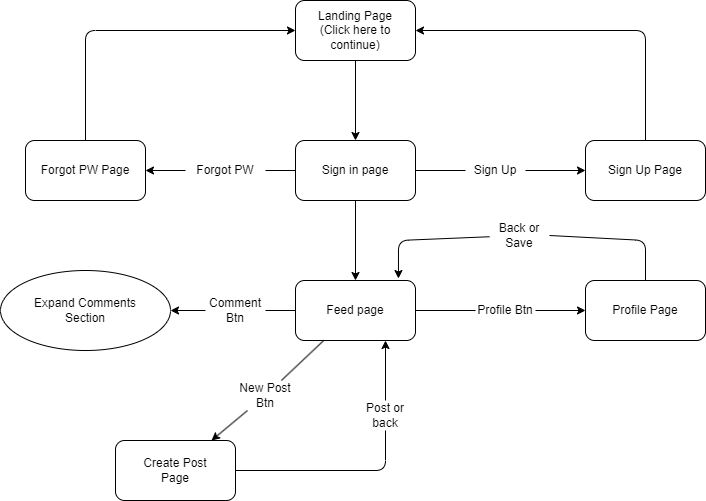

The diagram above was exported from draw.io. Its source (the exported page's mxGraphModel, read from the mxfile embedded in the PNG):
<mxGraphModel dx="1121" dy="1006" grid="1" gridSize="10" guides="1" tooltips="1" connect="1" arrows="1" fold="1" page="1" pageScale="1" pageWidth="827" pageHeight="1169" math="0" shadow="0">
  <root>
    <mxCell id="WIyWlLk6GJQsqaUBKTNV-0" />
    <mxCell id="WIyWlLk6GJQsqaUBKTNV-1" parent="WIyWlLk6GJQsqaUBKTNV-0" />
    <mxCell id="6" value="" style="edgeStyle=none;html=1;" parent="WIyWlLk6GJQsqaUBKTNV-1" source="1" target="5" edge="1">
      <mxGeometry relative="1" as="geometry" />
    </mxCell>
    <mxCell id="1" value="Landing Page&lt;br&gt;(Click here to continue)" style="rounded=1;whiteSpace=wrap;html=1;" parent="WIyWlLk6GJQsqaUBKTNV-1" vertex="1">
      <mxGeometry x="356" y="260" width="120" height="60" as="geometry" />
    </mxCell>
    <mxCell id="9" value="" style="edgeStyle=none;html=1;startArrow=none;" parent="WIyWlLk6GJQsqaUBKTNV-1" source="18" target="8" edge="1">
      <mxGeometry relative="1" as="geometry" />
    </mxCell>
    <mxCell id="12" value="" style="edgeStyle=none;html=1;startArrow=none;" parent="WIyWlLk6GJQsqaUBKTNV-1" source="16" target="11" edge="1">
      <mxGeometry relative="1" as="geometry" />
    </mxCell>
    <mxCell id="15" value="" style="edgeStyle=none;html=1;" parent="WIyWlLk6GJQsqaUBKTNV-1" source="5" target="14" edge="1">
      <mxGeometry relative="1" as="geometry" />
    </mxCell>
    <mxCell id="5" value="Sign in page" style="whiteSpace=wrap;html=1;rounded=1;" parent="WIyWlLk6GJQsqaUBKTNV-1" vertex="1">
      <mxGeometry x="356" y="400" width="120" height="60" as="geometry" />
    </mxCell>
    <mxCell id="20" style="edgeStyle=none;html=1;entryX=1;entryY=0.5;entryDx=0;entryDy=0;" parent="WIyWlLk6GJQsqaUBKTNV-1" source="8" target="1" edge="1">
      <mxGeometry relative="1" as="geometry">
        <Array as="points">
          <mxPoint x="706" y="290" />
        </Array>
      </mxGeometry>
    </mxCell>
    <mxCell id="8" value="Sign Up Page" style="whiteSpace=wrap;html=1;rounded=1;" parent="WIyWlLk6GJQsqaUBKTNV-1" vertex="1">
      <mxGeometry x="646" y="400" width="120" height="60" as="geometry" />
    </mxCell>
    <mxCell id="13" style="edgeStyle=none;html=1;entryX=0;entryY=0.5;entryDx=0;entryDy=0;" parent="WIyWlLk6GJQsqaUBKTNV-1" source="11" target="1" edge="1">
      <mxGeometry relative="1" as="geometry">
        <Array as="points">
          <mxPoint x="146" y="290" />
        </Array>
      </mxGeometry>
    </mxCell>
    <mxCell id="11" value="Forgot PW Page" style="whiteSpace=wrap;html=1;rounded=1;" parent="WIyWlLk6GJQsqaUBKTNV-1" vertex="1">
      <mxGeometry x="86" y="400" width="120" height="60" as="geometry" />
    </mxCell>
    <mxCell id="22" value="" style="edgeStyle=none;html=1;startArrow=none;" parent="WIyWlLk6GJQsqaUBKTNV-1" source="23" target="21" edge="1">
      <mxGeometry relative="1" as="geometry" />
    </mxCell>
    <mxCell id="26" value="" style="edgeStyle=none;html=1;startArrow=none;" parent="WIyWlLk6GJQsqaUBKTNV-1" source="29" target="25" edge="1">
      <mxGeometry relative="1" as="geometry" />
    </mxCell>
    <mxCell id="28" value="" style="edgeStyle=none;html=1;startArrow=none;" parent="WIyWlLk6GJQsqaUBKTNV-1" source="32" target="27" edge="1">
      <mxGeometry relative="1" as="geometry" />
    </mxCell>
    <mxCell id="14" value="Feed page" style="whiteSpace=wrap;html=1;rounded=1;" parent="WIyWlLk6GJQsqaUBKTNV-1" vertex="1">
      <mxGeometry x="356" y="540" width="120" height="60" as="geometry" />
    </mxCell>
    <mxCell id="17" value="" style="edgeStyle=none;html=1;endArrow=none;" parent="WIyWlLk6GJQsqaUBKTNV-1" source="5" target="16" edge="1">
      <mxGeometry relative="1" as="geometry">
        <mxPoint x="356" y="430" as="sourcePoint" />
        <mxPoint x="206" y="430" as="targetPoint" />
      </mxGeometry>
    </mxCell>
    <mxCell id="16" value="Forgot PW" style="text;html=1;strokeColor=none;fillColor=none;align=center;verticalAlign=middle;whiteSpace=wrap;rounded=0;" parent="WIyWlLk6GJQsqaUBKTNV-1" vertex="1">
      <mxGeometry x="246" y="415" width="80" height="30" as="geometry" />
    </mxCell>
    <mxCell id="19" value="" style="edgeStyle=none;html=1;endArrow=none;" parent="WIyWlLk6GJQsqaUBKTNV-1" source="5" target="18" edge="1">
      <mxGeometry relative="1" as="geometry">
        <mxPoint x="476" y="430" as="sourcePoint" />
        <mxPoint x="646" y="430" as="targetPoint" />
      </mxGeometry>
    </mxCell>
    <mxCell id="18" value="Sign Up" style="text;html=1;strokeColor=none;fillColor=none;align=center;verticalAlign=middle;whiteSpace=wrap;rounded=0;" parent="WIyWlLk6GJQsqaUBKTNV-1" vertex="1">
      <mxGeometry x="526" y="415" width="60" height="30" as="geometry" />
    </mxCell>
    <mxCell id="21" value="Expand Comments&lt;br&gt;Section" style="ellipse;whiteSpace=wrap;html=1;rounded=1;" parent="WIyWlLk6GJQsqaUBKTNV-1" vertex="1">
      <mxGeometry x="61" y="530" width="170" height="80" as="geometry" />
    </mxCell>
    <mxCell id="24" value="" style="edgeStyle=none;html=1;endArrow=none;" parent="WIyWlLk6GJQsqaUBKTNV-1" source="14" target="23" edge="1">
      <mxGeometry relative="1" as="geometry">
        <mxPoint x="356" y="570" as="sourcePoint" />
        <mxPoint x="231" y="570" as="targetPoint" />
      </mxGeometry>
    </mxCell>
    <mxCell id="23" value="Comment Btn" style="text;html=1;strokeColor=none;fillColor=none;align=center;verticalAlign=middle;whiteSpace=wrap;rounded=0;" parent="WIyWlLk6GJQsqaUBKTNV-1" vertex="1">
      <mxGeometry x="266" y="555" width="60" height="30" as="geometry" />
    </mxCell>
    <mxCell id="38" style="edgeStyle=none;html=1;entryX=0.858;entryY=-0.033;entryDx=0;entryDy=0;entryPerimeter=0;startArrow=none;" parent="WIyWlLk6GJQsqaUBKTNV-1" source="39" target="14" edge="1">
      <mxGeometry relative="1" as="geometry">
        <mxPoint x="420" y="500" as="targetPoint" />
        <Array as="points">
          <mxPoint x="459" y="500" />
        </Array>
      </mxGeometry>
    </mxCell>
    <mxCell id="25" value="Profile Page" style="whiteSpace=wrap;html=1;rounded=1;" parent="WIyWlLk6GJQsqaUBKTNV-1" vertex="1">
      <mxGeometry x="646" y="540" width="120" height="60" as="geometry" />
    </mxCell>
    <mxCell id="31" style="edgeStyle=none;html=1;entryX=0.75;entryY=1;entryDx=0;entryDy=0;startArrow=none;" parent="WIyWlLk6GJQsqaUBKTNV-1" source="35" target="14" edge="1">
      <mxGeometry relative="1" as="geometry">
        <mxPoint x="406" y="730" as="targetPoint" />
        <Array as="points" />
      </mxGeometry>
    </mxCell>
    <mxCell id="27" value="Create Post&lt;br&gt;Page" style="whiteSpace=wrap;html=1;rounded=1;" parent="WIyWlLk6GJQsqaUBKTNV-1" vertex="1">
      <mxGeometry x="176" y="700" width="120" height="60" as="geometry" />
    </mxCell>
    <mxCell id="30" value="" style="edgeStyle=none;html=1;endArrow=none;" parent="WIyWlLk6GJQsqaUBKTNV-1" source="14" target="29" edge="1">
      <mxGeometry relative="1" as="geometry">
        <mxPoint x="476" y="570" as="sourcePoint" />
        <mxPoint x="646" y="570" as="targetPoint" />
      </mxGeometry>
    </mxCell>
    <mxCell id="29" value="Profile Btn" style="text;html=1;strokeColor=none;fillColor=none;align=center;verticalAlign=middle;whiteSpace=wrap;rounded=0;" parent="WIyWlLk6GJQsqaUBKTNV-1" vertex="1">
      <mxGeometry x="536" y="555" width="60" height="30" as="geometry" />
    </mxCell>
    <mxCell id="33" value="" style="edgeStyle=none;html=1;endArrow=none;" parent="WIyWlLk6GJQsqaUBKTNV-1" source="14" target="32" edge="1">
      <mxGeometry relative="1" as="geometry">
        <mxPoint x="382.25" y="600" as="sourcePoint" />
        <mxPoint x="269.75" y="700" as="targetPoint" />
      </mxGeometry>
    </mxCell>
    <mxCell id="32" value="New Post Btn" style="text;html=1;strokeColor=none;fillColor=none;align=center;verticalAlign=middle;whiteSpace=wrap;rounded=0;" parent="WIyWlLk6GJQsqaUBKTNV-1" vertex="1">
      <mxGeometry x="296" y="640" width="60" height="30" as="geometry" />
    </mxCell>
    <mxCell id="36" value="" style="edgeStyle=none;html=1;entryX=0.5;entryY=1;entryDx=0;entryDy=0;endArrow=none;" parent="WIyWlLk6GJQsqaUBKTNV-1" source="27" target="35" edge="1">
      <mxGeometry relative="1" as="geometry">
        <mxPoint x="446" y="600" as="targetPoint" />
        <mxPoint x="296" y="730" as="sourcePoint" />
        <Array as="points">
          <mxPoint x="446" y="730" />
        </Array>
      </mxGeometry>
    </mxCell>
    <mxCell id="35" value="Post or back" style="text;html=1;strokeColor=none;fillColor=none;align=center;verticalAlign=middle;whiteSpace=wrap;rounded=0;" parent="WIyWlLk6GJQsqaUBKTNV-1" vertex="1">
      <mxGeometry x="416" y="660" width="60" height="30" as="geometry" />
    </mxCell>
    <mxCell id="40" value="" style="edgeStyle=none;html=1;entryX=1;entryY=0.5;entryDx=0;entryDy=0;endArrow=none;" parent="WIyWlLk6GJQsqaUBKTNV-1" source="25" target="39" edge="1">
      <mxGeometry relative="1" as="geometry">
        <mxPoint x="458.96000000000004" y="538.02" as="targetPoint" />
        <mxPoint x="706" y="540" as="sourcePoint" />
        <Array as="points">
          <mxPoint x="706" y="500" />
        </Array>
      </mxGeometry>
    </mxCell>
    <mxCell id="39" value="Back or Save" style="text;html=1;strokeColor=none;fillColor=none;align=center;verticalAlign=middle;whiteSpace=wrap;rounded=0;" parent="WIyWlLk6GJQsqaUBKTNV-1" vertex="1">
      <mxGeometry x="550" y="480" width="60" height="30" as="geometry" />
    </mxCell>
  </root>
</mxGraphModel>